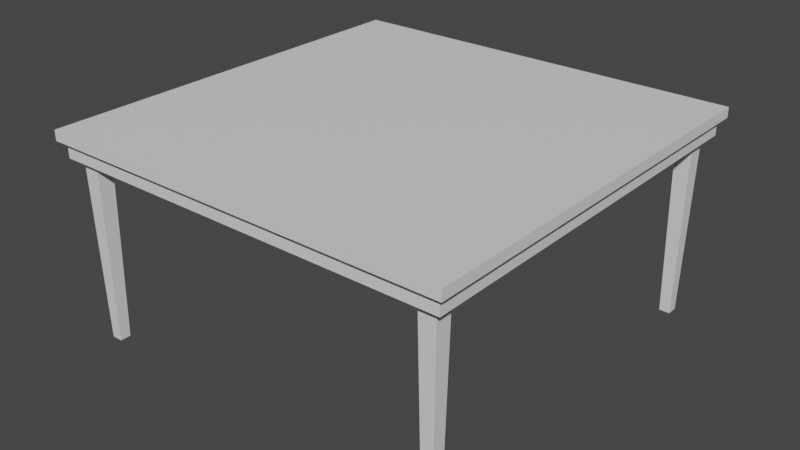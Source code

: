 # Source: mesa.blend  (saved by Blender 3.2.14; exported with 4.5.12 LTS)
import bpy
from mathutils import Matrix  # noqa: F401  (used for matrix-valued properties, if any)

bpy.ops.wm.read_factory_settings(use_empty=True)
scene = bpy.context.scene
scene.name = 'Scene'

# ---- collections
col_collection = bpy.data.collections.new('Collection'); scene.collection.children.link(col_collection)

# ---- materials (node trees are filled in below, after node groups)
mat_material_003 = bpy.data.materials.new('Material.003')
mat_material_003.alpha_threshold = 0.0
mat_material_003.use_transparent_shadow = False
mat_material_003.roughness = 0.5
mat_material_003.line_color = (0.0, 0.0, 0.0, 1.0)
mat_material_004 = bpy.data.materials.new('Material.004')
mat_material_004.alpha_threshold = 0.0
mat_material_004.use_transparent_shadow = False
mat_material_004.roughness = 0.5
mat_material_004.line_color = (0.0, 0.0, 0.0, 1.0)

# ---- material node trees
mat_material_003.use_nodes = True; mat_material_003.node_tree.nodes.clear()
_N = mat_material_003.node_tree.nodes; _L = mat_material_003.node_tree.links
n0 = _N.new('ShaderNodeOutputMaterial'); n0.name = 'Material Output'; n0.location = (300, 300)
n1 = _N.new('ShaderNodeBsdfPrincipled'); n1.name = 'Principled BSDF'; n1.location = (10, 300)
n1.distribution = 'GGX'
n1.subsurface_method = 'RANDOM_WALK_SKIN'
n1.inputs[3].default_value = 1.45
n1.inputs[27].default_value = (0.0, 0.0, 0.0, 1.0)
n1.inputs[28].default_value = 1.0
_L.new(n1.outputs[0], n0.inputs[0])
n0.is_active_output = True
mat_material_004.use_nodes = True; mat_material_004.node_tree.nodes.clear()
_N = mat_material_004.node_tree.nodes; _L = mat_material_004.node_tree.links
n0 = _N.new('ShaderNodeOutputMaterial'); n0.name = 'Material Output'; n0.location = (300, 300)
n1 = _N.new('ShaderNodeBsdfPrincipled'); n1.name = 'Principled BSDF'; n1.location = (10, 300)
n1.distribution = 'GGX'
n1.subsurface_method = 'RANDOM_WALK_SKIN'
n1.inputs[3].default_value = 1.45
n1.inputs[27].default_value = (0.0, 0.0, 0.0, 1.0)
n1.inputs[28].default_value = 1.0
_L.new(n1.outputs[0], n0.inputs[0])
n0.is_active_output = True

# ---- world
world_world = bpy.data.worlds.new('World'); scene.world = world_world
world_world.use_nodes = True; world_world.node_tree.nodes.clear()
_N = world_world.node_tree.nodes; _L = world_world.node_tree.links
n0 = _N.new('ShaderNodeOutputWorld'); n0.name = 'World Output'; n0.location = (300, 300)
n1 = _N.new('ShaderNodeBackground'); n1.name = 'Background'; n1.location = (10, 300)
n1.inputs[0].default_value = (0.05088, 0.05088, 0.05088, 1.0)
_L.new(n1.outputs[0], n0.inputs[0])
n0.is_active_output = True
world_world.color = (0.05088, 0.05088, 0.05088)
world_world.use_sun_shadow = False
world_world.sun_shadow_jitter_overblur = 0.0

# ---- meshes
me_cube_006 = bpy.data.meshes.new('Cube.006')
me_cube_006.from_pydata([(1.0, 1.0, 1.0), (1.0, 1.0, -1.0), (1.0, -1.0, 1.0), (1.0, -1.0, -1.0), (-1.0, 1.0, 1.0), (-1.0, 1.0, -1.0), (-1.0, -1.0, 1.0), (-1.0, -1.0, -1.0), (0.9706, 0.9689, -0.898), (0.9706, 0.9689, -4.245), (0.9706, -0.9689, -0.898), (0.9706, -0.9689, -4.245), (-0.9706, 0.9689, -0.898), (-0.9706, 0.9689, -4.245), (-0.9706, -0.9689, -0.898), (-0.9706, -0.9689, -4.245), (0.9273, 0.9689, -4.245), (-0.9273, 0.9689, -4.245), (0.9273, -0.9689, -0.898), (-0.9273, -0.9689, -0.898), (-0.9273, -0.9689, -4.245), (0.9273, -0.9689, -4.245), (-0.9273, 0.9689, -0.898), (0.9273, 0.9689, -0.898), (-0.9706, 0.9302, -4.245), (-0.9706, -0.9302, -4.245), (0.9706, 0.9302, -0.898), (0.9706, -0.9302, -0.898), (-0.9706, -0.9302, -0.898), (-0.9706, 0.9302, -0.898), (0.9706, -0.9302, -4.245), (0.9706, 0.9302, -4.245), (-0.9273, 0.9302, -4.245), (-0.9273, -0.9302, -4.245), (0.9273, 0.9302, -4.245), (0.9273, -0.9302, -4.245), (0.9273, 0.9302, -0.898), (0.9273, -0.9302, -0.898), (-0.9273, 0.9302, -0.898), (-0.9273, -0.9302, -0.898), (-0.9273, 0.9302, -1.463), (-0.9273, -0.9302, -1.463), (0.9273, 0.9302, -1.463), (0.9273, -0.9302, -1.463), (0.8607, -0.9146, -39.85), (0.8459, -0.9293, -1.455), (0.8607, -0.8627, -39.85), (0.8459, -0.8479, -1.455), (0.9126, -0.9146, -39.85), (0.9274, -0.9293, -1.455), (0.9126, -0.8627, -39.85), (0.9274, -0.8479, -1.455), (-0.9131, -0.9146, -39.85), (-0.9279, -0.9293, -1.455), (-0.9131, -0.8627, -39.85), (-0.9279, -0.8479, -1.455), (-0.8612, -0.9146, -39.85), (-0.8464, -0.9293, -1.455), (-0.8612, -0.8627, -39.85), (-0.8464, -0.8479, -1.455), (-0.9131, 0.8636, -39.85), (-0.9279, 0.8488, -1.455), (-0.9131, 0.9155, -39.85), (-0.9279, 0.9303, -1.455), (-0.8612, 0.8636, -39.85), (-0.8464, 0.8488, -1.455), (-0.8612, 0.9155, -39.85), (-0.8464, 0.9303, -1.455), (0.8607, 0.8636, -39.85), (0.8459, 0.8488, -1.455), (0.8607, 0.9155, -39.85), (0.8459, 0.9303, -1.455), (0.9126, 0.8636, -39.85), (0.9274, 0.8488, -1.455), (0.9126, 0.9155, -39.85), (0.9274, 0.9303, -1.455)], [], [(0, 4, 6, 2), (3, 2, 6, 7), (7, 6, 4, 5), (5, 1, 3, 7), (1, 0, 2, 3), (5, 4, 0, 1), (39, 28, 14, 19), (20, 19, 14, 15), (24, 29, 12, 13), (35, 30, 11, 21), (30, 27, 10, 11), (16, 23, 8, 9), (13, 12, 22, 17), (17, 22, 23, 16), (25, 33, 20, 15), (33, 35, 21, 20), (11, 10, 18, 21), (21, 18, 19, 20), (27, 37, 18, 10), (37, 39, 19, 18), (23, 22, 38, 36), (36, 38, 39, 37), (8, 23, 36, 26), (26, 36, 37, 27), (17, 16, 34, 32), (35, 33, 41, 43), (13, 17, 32, 24), (24, 32, 33, 25), (9, 8, 26, 31), (31, 26, 27, 30), (16, 9, 31, 34), (34, 31, 30, 35), (15, 14, 28, 25), (25, 28, 29, 24), (22, 12, 29, 38), (38, 29, 28, 39), (40, 42, 43, 41), (34, 35, 43, 42), (33, 32, 40, 41), (32, 34, 42, 40), (44, 45, 47, 46), (46, 47, 51, 50), (50, 51, 49, 48), (48, 49, 45, 44), (46, 50, 48, 44), (51, 47, 45, 49), (52, 53, 55, 54), (54, 55, 59, 58), (58, 59, 57, 56), (56, 57, 53, 52), (54, 58, 56, 52), (59, 55, 53, 57), (60, 61, 63, 62), (62, 63, 67, 66), (66, 67, 65, 64), (64, 65, 61, 60), (62, 66, 64, 60), (67, 63, 61, 65), (68, 69, 71, 70), (70, 71, 75, 74), (74, 75, 73, 72), (72, 73, 69, 68), (70, 74, 72, 68), (75, 71, 69, 73)])
me_cube_006.polygons.foreach_set('material_index', [0, 0, 0, 0, 0, 0, 1, 1, 1, 1, 1, 1, 1, 1, 1, 1, 1, 1, 1, 1, 1, 1, 1, 1, 1, 1, 1, 1, 1, 1, 1, 1, 1, 1, 1, 1, 1, 1, 1, 1, 1, 1, 1, 1, 1, 1, 1, 1, 1, 1, 1, 1, 1, 1, 1, 1, 1, 1, 1, 1, 1, 1, 1, 1])
_uv = me_cube_006.uv_layers.new(name='UVMap')
_uv.uv.foreach_set('vector', [0.625, 0.5, 0.875, 0.5, 0.875, 0.75, 0.625, 0.75, 0.375, 0.75, 0.625, 0.75, 0.625, 1.0, 0.375, 1.0, 0.375, 0.0, 0.625, 0.0, 0.625, 0.25, 0.375, 0.25, 0.125, 0.5, 0.375, 0.5, 0.375, 0.75, 0.125, 0.75, 0.375, 0.5, 0.625, 0.5, 0.625, 0.75, 0.375, 0.75, 0.375, 0.25, 0.625, 0.25, 0.625, 0.5, 0.375, 0.5, 0.7917, 0.745, 0.875, 0.745, 0.875, 0.75, 0.7917, 0.75, 0.375, 0.9167, 0.625, 0.9167, 0.625, 1.0, 0.375, 1.0, 0.375, 0.245, 0.625, 0.245, 0.625, 0.25, 0.375, 0.25, 0.2917, 0.745, 0.375, 0.745, 0.375, 0.75, 0.2917, 0.75, 0.375, 0.745, 0.625, 0.745, 0.625, 0.75, 0.375, 0.75, 0.375, 0.4167, 0.625, 0.4167, 0.625, 0.5, 0.375, 0.5, 0.375, 0.25, 0.625, 0.25, 0.625, 0.3333, 0.375, 0.3333, 0.375, 0.3333, 0.625, 0.3333, 0.625, 0.4167, 0.375, 0.4167, 0.125, 0.745, 0.2083, 0.745, 0.2083, 0.75, 0.125, 0.75, 0.2083, 0.745, 0.2917, 0.745, 0.2917, 0.75, 0.2083, 0.75, 0.375, 0.75, 0.625, 0.75, 0.625, 0.8333, 0.375, 0.8333, 0.375, 0.8333, 0.625, 0.8333, 0.625, 0.9167, 0.375, 0.9167, 0.625, 0.745, 0.7083, 0.745, 0.7083, 0.75, 0.625, 0.75, 0.7083, 0.745, 0.7917, 0.745, 0.7917, 0.75, 0.7083, 0.75, 0.7083, 0.5, 0.7917, 0.5, 0.7917, 0.505, 0.7083, 0.505, 0.7083, 0.505, 0.7917, 0.505, 0.7917, 0.745, 0.7083, 0.745, 0.625, 0.5, 0.7083, 0.5, 0.7083, 0.505, 0.625, 0.505, 0.625, 0.505, 0.7083, 0.505, 0.7083, 0.745, 0.625, 0.745, 0.2083, 0.5, 0.2917, 0.5, 0.2917, 0.505, 0.2083, 0.505, 0.2917, 0.745, 0.2083, 0.745, 0.2083, 0.745, 0.2917, 0.745, 0.125, 0.5, 0.2083, 0.5, 0.2083, 0.505, 0.125, 0.505, 0.125, 0.505, 0.2083, 0.505, 0.2083, 0.745, 0.125, 0.745, 0.375, 0.5, 0.625, 0.5, 0.625, 0.505, 0.375, 0.505, 0.375, 0.505, 0.625, 0.505, 0.625, 0.745, 0.375, 0.745, 0.2917, 0.5, 0.375, 0.5, 0.375, 0.505, 0.2917, 0.505, 0.2917, 0.505, 0.375, 0.505, 0.375, 0.745, 0.2917, 0.745, 0.375, 0.0, 0.625, 0.0, 0.625, 0.00499, 0.375, 0.00499, 0.375, 0.00499, 0.625, 0.00499, 0.625, 0.245, 0.375, 0.245, 0.7917, 0.5, 0.875, 0.5, 0.875, 0.505, 0.7917, 0.505, 0.7917, 0.505, 0.875, 0.505, 0.875, 0.745, 0.7917, 0.745, 0.2083, 0.505, 0.2917, 0.505, 0.2917, 0.745, 0.2083, 0.745, 0.2917, 0.505, 0.2917, 0.745, 0.2917, 0.745, 0.2917, 0.505, 0.2083, 0.745, 0.2083, 0.505, 0.2083, 0.505, 0.2083, 0.745, 0.2083, 0.505, 0.2917, 0.505, 0.2917, 0.505, 0.2083, 0.505, 0.375, 0.0, 0.625, 0.0, 0.625, 0.25, 0.375, 0.25, 0.375, 0.25, 0.625, 0.25, 0.625, 0.5, 0.375, 0.5, 0.375, 0.5, 0.625, 0.5, 0.625, 0.75, 0.375, 0.75, 0.375, 0.75, 0.625, 0.75, 0.625, 1.0, 0.375, 1.0, 0.125, 0.5, 0.375, 0.5, 0.375, 0.75, 0.125, 0.75, 0.625, 0.5, 0.875, 0.5, 0.875, 0.75, 0.625, 0.75, 0.375, 0.0, 0.625, 0.0, 0.625, 0.25, 0.375, 0.25, 0.375, 0.25, 0.625, 0.25, 0.625, 0.5, 0.375, 0.5, 0.375, 0.5, 0.625, 0.5, 0.625, 0.75, 0.375, 0.75, 0.375, 0.75, 0.625, 0.75, 0.625, 1.0, 0.375, 1.0, 0.125, 0.5, 0.375, 0.5, 0.375, 0.75, 0.125, 0.75, 0.625, 0.5, 0.875, 0.5, 0.875, 0.75, 0.625, 0.75, 0.375, 0.0, 0.625, 0.0, 0.625, 0.25, 0.375, 0.25, 0.375, 0.25, 0.625, 0.25, 0.625, 0.5, 0.375, 0.5, 0.375, 0.5, 0.625, 0.5, 0.625, 0.75, 0.375, 0.75, 0.375, 0.75, 0.625, 0.75, 0.625, 1.0, 0.375, 1.0, 0.125, 0.5, 0.375, 0.5, 0.375, 0.75, 0.125, 0.75, 0.625, 0.5, 0.875, 0.5, 0.875, 0.75, 0.625, 0.75, 0.375, 0.0, 0.625, 0.0, 0.625, 0.25, 0.375, 0.25, 0.375, 0.25, 0.625, 0.25, 0.625, 0.5, 0.375, 0.5, 0.375, 0.5, 0.625, 0.5, 0.625, 0.75, 0.375, 0.75, 0.375, 0.75, 0.625, 0.75, 0.625, 1.0, 0.375, 1.0, 0.125, 0.5, 0.375, 0.5, 0.375, 0.75, 0.125, 0.75, 0.625, 0.5, 0.875, 0.5, 0.875, 0.75, 0.625, 0.75])
me_cube_006.materials.append(mat_material_003)
me_cube_006.materials.append(mat_material_004)
me_cube_006.use_mirror_vertex_groups = False
me_cube_006.update()

# ---- objects
ob_cube_001 = bpy.data.objects.new('Cube.001', me_cube_006)

# ---- transforms, parenting, visibility, modifiers, constraints
ob_cube_001.location = (0.0, 0.0, 0.0)
ob_cube_001.scale = (4.985, 4.985, 0.1225)
ob_cube_001.lock_rotations_4d = False
ob_cube_001.empty_display_type = 'ARROWS'
ob_cube_001.lineart.crease_threshold = 0.0

# ---- collection membership
col_collection.objects.link(ob_cube_001)

# ---- scene / render settings (as saved in the file)
scene.frame_start = 1; scene.frame_end = 250; scene.frame_set(1)
scene.render.engine = 'BLENDER_EEVEE_NEXT'
scene.cycles.sampling_pattern = 'TABULATED_SOBOL'
scene.cycles.use_light_tree = False
scene.view_settings.view_transform = 'Filmic'
bpy.context.view_layer.update()

# ---- added for rendering (the .blend has no active camera and no usable light): camera, sun
cam_auto = bpy.data.cameras.new('AutoCamera')
cam_auto.lens = 50.0
cam_auto.sensor_width = 36.0
cam_auto.clip_end = 1000.0
ob_auto_camera = bpy.data.objects.new('AutoCamera', cam_auto)
scene.collection.objects.link(ob_auto_camera)
ob_auto_camera.location = (13.8431, -16.6117, 8.69423)
ob_auto_camera.rotation_euler = (1.09748, -7.21219e-08, 0.694738)
scene.camera = ob_auto_camera
light_auto_sun = bpy.data.lights.new('AutoSun', 'SUN')
light_auto_sun.energy = 3.0
light_auto_sun.angle = 0.0523599
ob_auto_sun = bpy.data.objects.new('AutoSun', light_auto_sun)
scene.collection.objects.link(ob_auto_sun)
ob_auto_sun.rotation_euler = (0.872665, 0.174533, 0.523599)
bpy.context.view_layer.update()

